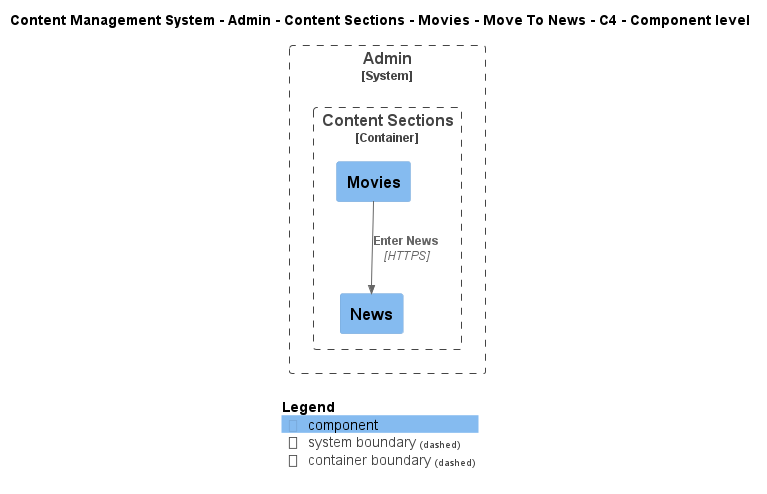

The diagram above was rendered by PlantUML. Its source (embedded in the PNG):
@startuml
!include ..\..\..\..\..\..\..\..\..\.c4s\C4_Component.puml

AddElementTag("c4interflow:lifecycle:new", $bgColor=green, $fontColor=#ffffff, $borderColor=green, $shadowing="False")
AddElementTag("c4interflow:lifecycle:changed", $bgColor=orange, $fontColor=#ffffff, $borderColor=orange, $shadowing="False")
AddElementTag("c4interflow:lifecycle:removed", $bgColor=red, $fontColor=#ffffff, $borderColor=red, $shadowing="False")

AddRelTag("c4interflow:lifecycle:new", $textColor=green, $lineColor=green)
AddRelTag("c4interflow:lifecycle:changed", $textColor=orange, $lineColor=orange)
AddRelTag("c4interflow:lifecycle:removed", $textColor=red, $lineColor=red)

SHOW_PERSON_PORTRAIT()
LAYOUT_TOP_DOWN()

skinparam linetype polyline

title Content Management System - Admin - Content Sections - Movies - Move To News - C4 - Component level


System_Boundary(ContentManagementSystem.SoftwareSystems.Admin, "Admin") {
    
Container_Boundary(ContentManagementSystem.SoftwareSystems.Admin.Containers.ContentSections, "Content Sections") {
    Component(ContentManagementSystem.SoftwareSystems.Admin.Containers.ContentSections.Components.Movies, "Movies", "", "")
    Component(ContentManagementSystem.SoftwareSystems.Admin.Containers.ContentSections.Components.News, "News", "", "")
}
}

Rel(ContentManagementSystem.SoftwareSystems.Admin.Containers.ContentSections.Components.Movies, ContentManagementSystem.SoftwareSystems.Admin.Containers.ContentSections.Components.News, "Enter News", "HTTPS", $tags="protocol:https")


SHOW_LEGEND()
@enduml